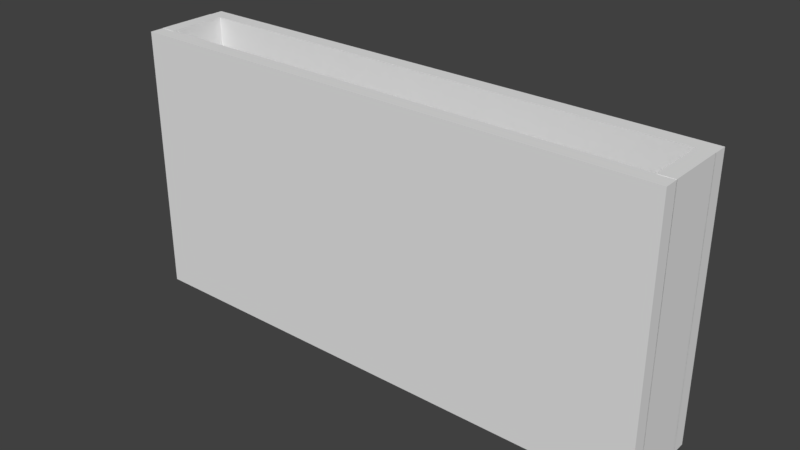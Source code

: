 # Source: v2.SM_Isle_9x18x3_Right.blend  (saved by Blender 2.79.0; exported with 4.5.12 LTS)
import bpy
from mathutils import Matrix  # noqa: F401  (used for matrix-valued properties, if any)

bpy.ops.wm.read_factory_settings(use_empty=True)
scene = bpy.context.scene
scene.name = 'Scene'

# ---- collections
col_collection_2 = bpy.data.collections.new('Collection 2'); scene.collection.children.link(col_collection_2)

# ---- world
world_world = bpy.data.worlds.new('World'); scene.world = world_world
world_world.color = (0.05088, 0.05088, 0.05088)
world_world.use_sun_shadow = False
world_world.sun_shadow_jitter_overblur = 0.0
world_world.cycles.sampling_method = 'MANUAL'

# ---- meshes
me_v2_sm_isle_9x18x3_right = bpy.data.meshes.new('v2.SM_Isle_9x18x3_Right')
me_v2_sm_isle_9x18x3_right.from_pydata([(-2.484, 69.73, -0.004027), (-2.484, 69.73, 1.996), (-2.484, 71.73, -0.004027), (-2.484, 71.73, 1.996), (-0.4836, 69.73, -0.004027), (-0.4836, 69.73, 1.996), (-0.4836, 71.73, -0.004027), (-0.4836, 71.73, 1.996), (-2.959, 71.73, -0.006476), (-2.959, 71.73, 0.6602), (-2.459, 71.73, -0.006476), (-2.459, 71.73, 0.6602), (-2.959, 63.73, -0.006476), (-2.959, 63.73, 0.6602), (-2.459, 63.73, -0.006476), (-2.459, 63.73, 0.6602), (-2.959, 71.73, 0.6602), (-2.459, 71.73, 0.6602), (-2.459, 63.73, 0.6602), (-2.959, 63.73, 0.6602), (-2.959, 71.73, 1.327), (-2.459, 71.73, 1.327), (-2.459, 63.73, 1.327), (-2.959, 63.73, 1.327), (-2.459, 55.73, 0.6602), (-2.959, 55.73, 0.6602), (-2.459, 55.73, 1.327), (-2.959, 55.73, 1.327), (-2.459, 47.73, 0.6602), (-2.959, 47.73, 0.6602), (-2.459, 47.73, 1.327), (-2.959, 47.73, 1.327), (-2.459, 55.73, -0.006476), (-2.959, 55.73, -0.006476), (-2.459, 47.73, -0.006476), (-2.959, 47.73, -0.006476), (-2.459, 39.73, 0.6602), (-2.959, 39.73, 0.6602), (-2.459, 39.73, 1.327), (-2.959, 39.73, 1.327), (-2.459, 31.73, 0.6602), (-2.959, 31.73, 0.6602), (-2.459, 31.73, 1.327), (-2.959, 31.73, 1.327), (-2.459, 39.73, -0.006476), (-2.959, 39.73, -0.006476), (-2.459, 31.73, -0.006476), (-2.959, 31.73, -0.006476), (-2.459, 23.73, 0.6602), (-2.959, 23.73, 0.6602), (-2.459, 23.73, 1.327), (-2.959, 23.73, 1.327), (-2.459, 15.73, 0.6602), (-2.959, 15.73, 0.6602), (-2.459, 15.73, 1.327), (-2.959, 15.73, 1.327), (-2.459, 23.73, -0.006476), (-2.959, 23.73, -0.006476), (-2.459, 15.73, -0.006476), (-2.959, 15.73, -0.006476), (-2.459, 7.726, 0.6602), (-2.959, 7.726, 0.6602), (-2.459, 7.726, 1.327), (-2.959, 7.726, 1.327), (-2.459, 7.726, 0.6602), (-2.959, 7.726, 0.6602), (-2.459, 7.726, 1.327), (-2.959, 7.726, 1.327), (-2.459, -0.274, 0.6602), (-2.959, -0.274, 0.6602), (-2.459, -0.274, 1.327), (-2.959, -0.274, 1.327), (-2.459, 7.726, -0.006476), (-2.959, 7.726, -0.006476), (-2.459, -0.274, -0.006476), (-2.959, -0.274, -0.006476), (-2.959, 71.73, 1.994), (-2.459, 71.73, 1.994), (-2.459, 63.73, 1.994), (-2.959, 63.73, 1.994), (-2.459, 55.73, 1.994), (-2.959, 55.73, 1.994), (-2.459, 47.73, 1.994), (-2.959, 47.73, 1.994), (-2.459, 39.73, 1.994), (-2.959, 39.73, 1.994), (-2.459, 31.73, 1.994), (-2.959, 31.73, 1.994), (-2.459, 23.73, 1.994), (-2.959, 23.73, 1.994), (-2.459, 15.73, 1.994), (-2.959, 15.73, 1.994), (-2.459, 7.726, 1.994), (-2.959, 7.726, 1.994), (-2.459, 7.726, 1.994), (-2.959, 7.726, 1.994), (-2.459, -0.274, 1.994), (-2.959, -0.274, 1.994), (-2.484, -0.274, -0.004027), (-2.484, -0.274, 1.996), (-2.484, 1.726, -0.004027), (-2.484, 1.726, 1.996), (-0.4836, -0.274, -0.004027), (-0.4836, -0.274, 1.996), (-0.4836, 1.726, -0.004027), (-0.4836, 1.726, 1.996), (-0.5, 71.73, -0.006476), (-0.5, 71.73, 0.6602), (-1.24e-05, 71.73, -0.006476), (-1.24e-05, 71.73, 0.6602), (-0.5, 63.73, -0.006476), (-0.5, 63.73, 0.6602), (-1.249e-05, 63.73, -0.006476), (-1.249e-05, 63.73, 0.6602), (-0.5, 71.73, 0.6602), (-1.24e-05, 71.73, 0.6602), (-1.249e-05, 63.73, 0.6602), (-0.5, 63.73, 0.6602), (-0.5, 71.73, 1.327), (-1.24e-05, 71.73, 1.327), (-1.249e-05, 63.73, 1.327), (-0.5, 63.73, 1.327), (-1.258e-05, 55.73, 0.6602), (-0.5, 55.73, 0.6602), (-1.258e-05, 55.73, 1.327), (-0.5, 55.73, 1.327), (-1.267e-05, 47.73, 0.6602), (-0.5, 47.73, 0.6602), (-1.267e-05, 47.73, 1.327), (-0.5, 47.73, 1.327), (-1.258e-05, 55.73, -0.006476), (-0.5, 55.73, -0.006476), (-1.267e-05, 47.73, -0.006476), (-0.5, 47.73, -0.006476), (-1.276e-05, 39.73, 0.6602), (-0.5, 39.73, 0.6602), (-1.276e-05, 39.73, 1.327), (-0.5, 39.73, 1.327), (-1.284e-05, 31.73, 0.6602), (-0.5, 31.73, 0.6602), (-1.284e-05, 31.73, 1.327), (-0.5, 31.73, 1.327), (-1.276e-05, 39.73, -0.006476), (-0.5, 39.73, -0.006476), (-1.284e-05, 31.73, -0.006476), (-0.5, 31.73, -0.006476), (-1.293e-05, 23.73, 0.6602), (-0.5, 23.73, 0.6602), (-1.293e-05, 23.73, 1.327), (-0.5, 23.73, 1.327), (-1.302e-05, 15.73, 0.6602), (-0.5, 15.73, 0.6602), (-1.302e-05, 15.73, 1.327), (-0.5, 15.73, 1.327), (-1.293e-05, 23.73, -0.006476), (-0.5, 23.73, -0.006476), (-1.302e-05, 15.73, -0.006476), (-0.5, 15.73, -0.006476), (-1.308e-05, 7.726, 0.6602), (-0.5, 7.726, 0.6602), (-1.308e-05, 7.726, 1.327), (-0.5, 7.726, 1.327), (-1.308e-05, 7.726, 0.6602), (-0.5, 7.726, 0.6602), (-1.308e-05, 7.726, 1.327), (-0.5, 7.726, 1.327), (-1.317e-05, -0.274, 0.6602), (-0.5, -0.274, 0.6602), (-1.317e-05, -0.274, 1.327), (-0.5, -0.274, 1.327), (-1.308e-05, 7.726, -0.006476), (-0.5, 7.726, -0.006476), (-1.317e-05, -0.274, -0.006476), (-0.5, -0.274, -0.006476), (-0.5, 71.73, 1.994), (-1.24e-05, 71.73, 1.994), (-1.249e-05, 63.73, 1.994), (-0.5, 63.73, 1.994), (-1.258e-05, 55.73, 1.994), (-0.5, 55.73, 1.994), (-1.267e-05, 47.73, 1.994), (-0.5, 47.73, 1.994), (-1.276e-05, 39.73, 1.994), (-0.5, 39.73, 1.994), (-1.284e-05, 31.73, 1.994), (-0.5, 31.73, 1.994), (-1.293e-05, 23.73, 1.994), (-0.5, 23.73, 1.994), (-1.302e-05, 15.73, 1.994), (-0.5, 15.73, 1.994), (-1.308e-05, 7.726, 1.994), (-0.5, 7.726, 1.994), (-1.308e-05, 7.726, 1.994), (-0.5, 7.726, 1.994), (-1.317e-05, -0.274, 1.994), (-0.5, -0.274, 1.994), (-2.459, 63.73, 0.6602), (-2.959, 63.73, 0.6602), (-2.459, 55.73, 0.6602), (-2.959, 55.73, 0.6602), (-2.459, 47.73, -0.006476), (-2.959, 47.73, -0.006476), (-2.459, 39.73, -0.006476), (-2.959, 39.73, -0.006476), (-2.459, 63.73, -0.006476), (-2.959, 63.73, -0.006476), (-2.459, 55.73, -0.006476), (-2.959, 55.73, -0.006476), (-2.459, 31.73, -0.006476), (-2.959, 31.73, -0.006476), (-2.459, 23.73, -0.006476), (-2.959, 23.73, -0.006476), (-2.459, 15.73, -0.006476), (-2.959, 15.73, -0.006476), (-2.459, 7.726, -0.006476), (-2.959, 7.726, -0.006476)], [], [(0, 1, 3, 2), (2, 3, 7, 6), (6, 7, 5, 4), (4, 5, 1, 0), (2, 6, 4, 0), (7, 3, 1, 5), (8, 9, 11, 10), (10, 11, 15, 14), (14, 15, 13, 12), (12, 13, 9, 8), (10, 14, 12, 8), (13, 15, 18, 19), (16, 19, 23, 20), (11, 9, 16, 17), (9, 13, 19, 16), (15, 11, 17, 18), (50, 42, 86, 88), (18, 17, 21, 22), (23, 19, 25, 27), (17, 16, 20, 21), (27, 25, 29, 31), (30, 26, 80, 82), (18, 22, 26, 24), (19, 18, 196, 197), (28, 30, 38, 36), (25, 24, 32, 33), (24, 26, 30, 28), (71, 70, 96, 97), (33, 32, 34, 35), (24, 28, 34, 32), (29, 25, 33, 35), (28, 29, 35, 34), (37, 36, 44, 45), (66, 67, 95, 94), (31, 29, 37, 39), (29, 28, 200, 201), (40, 42, 50, 48), (36, 38, 42, 40), (21, 20, 76, 77), (39, 37, 41, 43), (45, 44, 46, 47), (36, 40, 46, 44), (40, 41, 47, 46), (41, 37, 45, 47), (48, 50, 54, 52), (63, 62, 92, 93), (43, 41, 49, 51), (41, 40, 208, 209), (70, 66, 94, 96), (26, 22, 78, 80), (51, 49, 53, 55), (52, 53, 59, 58), (57, 56, 58, 59), (53, 49, 57, 59), (48, 52, 58, 56), (49, 48, 56, 57), (60, 62, 66, 64), (55, 53, 61, 63), (53, 52, 212, 213), (52, 54, 62, 60), (67, 65, 69, 71), (62, 63, 67, 66), (63, 61, 65, 67), (61, 60, 64, 65), (69, 68, 70, 71), (68, 69, 75, 74), (64, 66, 70, 68), (38, 30, 82, 84), (73, 72, 74, 75), (65, 64, 72, 73), (64, 68, 74, 72), (69, 65, 73, 75), (78, 77, 76, 79), (78, 79, 81, 80), (80, 81, 83, 82), (82, 83, 85, 84), (84, 85, 87, 86), (86, 87, 89, 88), (90, 91, 93, 92), (88, 89, 91, 90), (94, 95, 97, 96), (22, 21, 77, 78), (31, 39, 85, 83), (54, 50, 88, 90), (42, 38, 84, 86), (55, 63, 93, 91), (39, 43, 87, 85), (43, 51, 89, 87), (20, 23, 79, 76), (51, 55, 91, 89), (62, 54, 90, 92), (67, 71, 97, 95), (23, 27, 81, 79), (27, 31, 83, 81), (98, 99, 101, 100), (100, 101, 105, 104), (104, 105, 103, 102), (102, 103, 99, 98), (100, 104, 102, 98), (105, 101, 99, 103), (106, 107, 109, 108), (108, 109, 113, 112), (112, 113, 111, 110), (110, 111, 107, 106), (108, 112, 110, 106), (111, 113, 116, 117), (114, 117, 121, 118), (109, 107, 114, 115), (107, 111, 117, 114), (113, 109, 115, 116), (148, 140, 184, 186), (116, 115, 119, 120), (121, 117, 123, 125), (115, 114, 118, 119), (125, 123, 127, 129), (128, 124, 178, 180), (116, 120, 124, 122), (117, 116, 122, 123), (126, 128, 136, 134), (123, 122, 130, 131), (122, 124, 128, 126), (169, 168, 194, 195), (131, 130, 132, 133), (122, 126, 132, 130), (127, 123, 131, 133), (126, 127, 133, 132), (135, 134, 142, 143), (164, 165, 193, 192), (129, 127, 135, 137), (127, 126, 134, 135), (138, 140, 148, 146), (134, 136, 140, 138), (119, 118, 174, 175), (137, 135, 139, 141), (143, 142, 144, 145), (134, 138, 144, 142), (138, 139, 145, 144), (139, 135, 143, 145), (146, 148, 152, 150), (161, 160, 190, 191), (141, 139, 147, 149), (139, 138, 146, 147), (168, 164, 192, 194), (124, 120, 176, 178), (149, 147, 151, 153), (150, 151, 157, 156), (155, 154, 156, 157), (151, 147, 155, 157), (146, 150, 156, 154), (147, 146, 154, 155), (158, 160, 164, 162), (153, 151, 159, 161), (151, 150, 158, 159), (150, 152, 160, 158), (165, 163, 167, 169), (160, 161, 165, 164), (161, 159, 163, 165), (159, 158, 162, 163), (167, 166, 168, 169), (166, 167, 173, 172), (162, 164, 168, 166), (136, 128, 180, 182), (171, 170, 172, 173), (163, 162, 170, 171), (162, 166, 172, 170), (167, 163, 171, 173), (176, 175, 174, 177), (176, 177, 179, 178), (178, 179, 181, 180), (180, 181, 183, 182), (182, 183, 185, 184), (184, 185, 187, 186), (188, 189, 191, 190), (186, 187, 189, 188), (192, 193, 195, 194), (120, 119, 175, 176), (129, 137, 183, 181), (152, 148, 186, 188), (140, 136, 182, 184), (153, 161, 191, 189), (137, 141, 185, 183), (141, 149, 187, 185), (118, 121, 177, 174), (149, 153, 189, 187), (160, 152, 188, 190), (165, 169, 195, 193), (121, 125, 179, 177), (125, 129, 181, 179), (199, 197, 205, 207), (25, 19, 197, 199), (24, 25, 199, 198), (18, 24, 198, 196), (201, 200, 202, 203), (36, 37, 203, 202), (37, 29, 201, 203), (28, 36, 202, 200), (205, 204, 206, 207), (197, 196, 204, 205), (196, 198, 206, 204), (198, 199, 207, 206), (209, 208, 210, 211), (48, 49, 211, 210), (49, 41, 209, 211), (40, 48, 210, 208), (213, 212, 214, 215), (61, 53, 213, 215), (60, 61, 215, 214), (52, 60, 214, 212)])
me_v2_sm_isle_9x18x3_right.use_remesh_preserve_volume = False
me_v2_sm_isle_9x18x3_right.use_remesh_preserve_attributes = False
me_v2_sm_isle_9x18x3_right.use_mirror_vertex_groups = False
me_v2_sm_isle_9x18x3_right.update()

# ---- objects
ob_v2_sm_isle_9x18x3_right = bpy.data.objects.new('v2.SM_Isle_9x18x3_Right', me_v2_sm_isle_9x18x3_right)

# ---- transforms, parenting, visibility, modifiers, constraints
ob_v2_sm_isle_9x18x3_right.location = (0.0, 0.0, 0.0)
ob_v2_sm_isle_9x18x3_right.rotation_euler = (0.0, 0.0, 1.571)
ob_v2_sm_isle_9x18x3_right.scale = (1.0, 0.25, 4.5)
ob_v2_sm_isle_9x18x3_right.lineart.crease_threshold = 0.0

# ---- collection membership
col_collection_2.objects.link(ob_v2_sm_isle_9x18x3_right)

# ---- scene / render settings (as saved in the file)
scene.frame_start = 1; scene.frame_end = 250; scene.frame_set(1)
scene.render.engine = 'BLENDER_EEVEE_NEXT'
scene.render.resolution_percentage = 50
scene.render.dither_intensity = 0.0
scene.cycles.use_denoising = False
scene.cycles.samples = 128
scene.cycles.sampling_pattern = 'TABULATED_SOBOL'
scene.cycles.use_adaptive_sampling = False
scene.cycles.use_light_tree = False
scene.cycles.blur_glossy = 0.0
scene.cycles.sample_clamp_indirect = 0.0
scene.view_settings.view_transform = 'Standard'
bpy.context.view_layer.update()

# ---- added for rendering (the .blend has no active camera and no usable light): camera, sun
cam_auto = bpy.data.cameras.new('AutoCamera')
cam_auto.lens = 50.0
cam_auto.sensor_width = 36.0
cam_auto.clip_end = 1000.0
ob_auto_camera = bpy.data.objects.new('AutoCamera', cam_auto)
scene.collection.objects.link(ob_auto_camera)
ob_auto_camera.location = (9.89305, -24.0692, 19.536)
ob_auto_camera.rotation_euler = (1.09748, -7.21219e-08, 0.694738)
scene.camera = ob_auto_camera
light_auto_sun = bpy.data.lights.new('AutoSun', 'SUN')
light_auto_sun.energy = 3.0
light_auto_sun.angle = 0.0523599
ob_auto_sun = bpy.data.objects.new('AutoSun', light_auto_sun)
scene.collection.objects.link(ob_auto_sun)
ob_auto_sun.rotation_euler = (0.872665, 0.174533, 0.523599)
bpy.context.view_layer.update()
